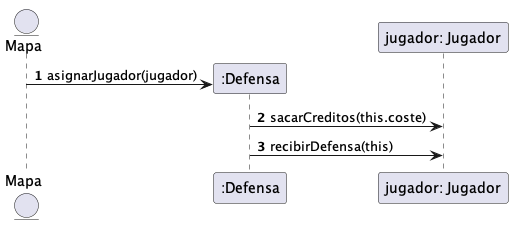

The diagram above was rendered by PlantUML. Its source (embedded in the PNG):
@startuml
autonumber

entity Mapa
create ":Defensa"

Mapa -> ":Defensa": asignarJugador(jugador)

":Defensa" -> "jugador: Jugador": sacarCreditos(this.coste)
":Defensa" -> "jugador: Jugador": recibirDefensa(this)






@enduml